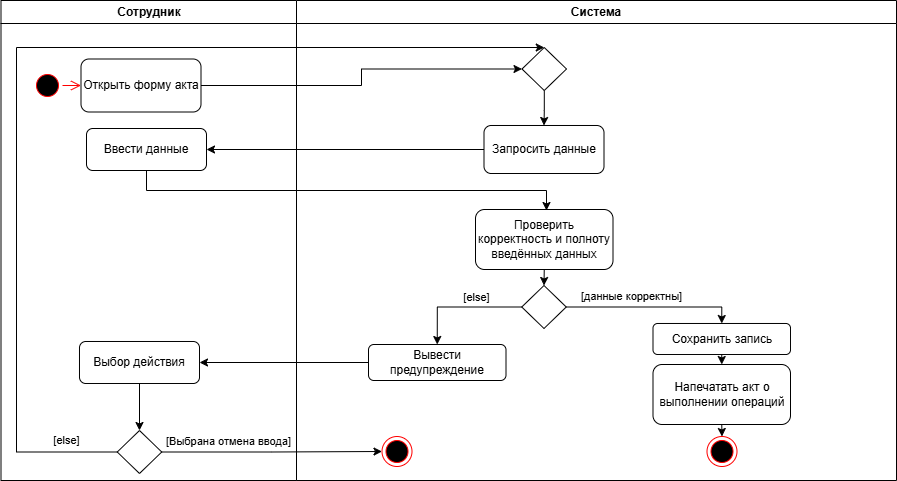

The diagram above was exported from draw.io. Its source (the exported page's mxGraphModel, read from the mxfile embedded in the PNG):
<mxGraphModel dx="815" dy="740" grid="1" gridSize="10" guides="1" tooltips="1" connect="1" arrows="1" fold="1" page="1" pageScale="1" pageWidth="1169" pageHeight="826" background="none" math="0" shadow="0">
  <root>
    <mxCell id="0" />
    <mxCell id="1" parent="0" />
    <mxCell id="2" value="Сотрудник" style="swimlane;whiteSpace=wrap;labelBackgroundColor=none;" parent="1" vertex="1">
      <mxGeometry x="164.5" y="120" width="295.5" height="480" as="geometry" />
    </mxCell>
    <mxCell id="RbjQgsKsHxSDUCNSqKNr-42" value="" style="ellipse;html=1;shape=startState;fillColor=#000000;strokeColor=#ff0000;" parent="2" vertex="1">
      <mxGeometry x="31.5" y="70" width="30" height="30" as="geometry" />
    </mxCell>
    <mxCell id="RbjQgsKsHxSDUCNSqKNr-43" value="" style="edgeStyle=orthogonalEdgeStyle;html=1;verticalAlign=bottom;endArrow=open;endSize=8;strokeColor=#ff0000;rounded=0;entryX=0;entryY=0.5;entryDx=0;entryDy=0;" parent="2" source="RbjQgsKsHxSDUCNSqKNr-42" target="RbjQgsKsHxSDUCNSqKNr-44" edge="1">
      <mxGeometry relative="1" as="geometry">
        <mxPoint x="85.5" y="57" as="targetPoint" />
      </mxGeometry>
    </mxCell>
    <mxCell id="RbjQgsKsHxSDUCNSqKNr-44" value="Открыть форму акта" style="rounded=1;whiteSpace=wrap;html=1;" parent="2" vertex="1">
      <mxGeometry x="80" y="58.5" width="120" height="53" as="geometry" />
    </mxCell>
    <mxCell id="RbjQgsKsHxSDUCNSqKNr-50" value="&lt;div&gt;Ввести данные&lt;/div&gt;" style="rounded=1;whiteSpace=wrap;html=1;" parent="2" vertex="1">
      <mxGeometry x="85.5" y="128" width="120" height="42" as="geometry" />
    </mxCell>
    <mxCell id="RbjQgsKsHxSDUCNSqKNr-69" value="Выбор действия" style="rounded=1;whiteSpace=wrap;html=1;" parent="2" vertex="1">
      <mxGeometry x="78.5" y="341" width="120" height="42" as="geometry" />
    </mxCell>
    <mxCell id="RbjQgsKsHxSDUCNSqKNr-71" style="edgeStyle=orthogonalEdgeStyle;rounded=0;orthogonalLoop=1;jettySize=auto;html=1;entryX=0.5;entryY=0;entryDx=0;entryDy=0;exitX=0.5;exitY=1;exitDx=0;exitDy=0;" parent="2" source="RbjQgsKsHxSDUCNSqKNr-69" target="RbjQgsKsHxSDUCNSqKNr-72" edge="1">
      <mxGeometry relative="1" as="geometry">
        <mxPoint x="165.5" y="400" as="sourcePoint" />
        <Array as="points" />
      </mxGeometry>
    </mxCell>
    <mxCell id="RbjQgsKsHxSDUCNSqKNr-72" value="" style="rhombus;whiteSpace=wrap;html=1;" parent="2" vertex="1">
      <mxGeometry x="116.25" y="430" width="44.5" height="43" as="geometry" />
    </mxCell>
    <mxCell id="3" value="Система" style="swimlane;whiteSpace=wrap;labelBackgroundColor=none;" parent="1" vertex="1">
      <mxGeometry x="460" y="120" width="600" height="480" as="geometry" />
    </mxCell>
    <mxCell id="RbjQgsKsHxSDUCNSqKNr-49" value="" style="edgeStyle=orthogonalEdgeStyle;rounded=0;orthogonalLoop=1;jettySize=auto;html=1;" parent="3" source="RbjQgsKsHxSDUCNSqKNr-45" target="RbjQgsKsHxSDUCNSqKNr-48" edge="1">
      <mxGeometry relative="1" as="geometry" />
    </mxCell>
    <mxCell id="RbjQgsKsHxSDUCNSqKNr-45" value="" style="rhombus;whiteSpace=wrap;html=1;" parent="3" vertex="1">
      <mxGeometry x="225.5" y="47" width="44.5" height="43" as="geometry" />
    </mxCell>
    <mxCell id="RbjQgsKsHxSDUCNSqKNr-48" value="Запросить данные" style="rounded=1;whiteSpace=wrap;html=1;" parent="3" vertex="1">
      <mxGeometry x="187.5" y="125" width="120" height="48" as="geometry" />
    </mxCell>
    <mxCell id="RbjQgsKsHxSDUCNSqKNr-57" style="edgeStyle=orthogonalEdgeStyle;rounded=0;orthogonalLoop=1;jettySize=auto;html=1;exitX=0.5;exitY=1;exitDx=0;exitDy=0;entryX=0.5;entryY=0;entryDx=0;entryDy=0;" parent="3" source="RbjQgsKsHxSDUCNSqKNr-52" target="RbjQgsKsHxSDUCNSqKNr-56" edge="1">
      <mxGeometry relative="1" as="geometry" />
    </mxCell>
    <mxCell id="RbjQgsKsHxSDUCNSqKNr-52" value="Проверить корректность и полноту введённых данных" style="rounded=1;whiteSpace=wrap;html=1;" parent="3" vertex="1">
      <mxGeometry x="179" y="209" width="137.5" height="60" as="geometry" />
    </mxCell>
    <mxCell id="RbjQgsKsHxSDUCNSqKNr-60" style="edgeStyle=orthogonalEdgeStyle;rounded=0;orthogonalLoop=1;jettySize=auto;html=1;exitX=1;exitY=0.5;exitDx=0;exitDy=0;entryX=0.5;entryY=0;entryDx=0;entryDy=0;" parent="3" source="RbjQgsKsHxSDUCNSqKNr-56" target="RbjQgsKsHxSDUCNSqKNr-59" edge="1">
      <mxGeometry relative="1" as="geometry">
        <Array as="points">
          <mxPoint x="425" y="307" />
        </Array>
      </mxGeometry>
    </mxCell>
    <mxCell id="RbjQgsKsHxSDUCNSqKNr-62" value="[данные корректны]" style="edgeLabel;html=1;align=center;verticalAlign=middle;resizable=0;points=[];" parent="RbjQgsKsHxSDUCNSqKNr-60" vertex="1" connectable="0">
      <mxGeometry x="-0.2476" y="4" relative="1" as="geometry">
        <mxPoint y="-7" as="offset" />
      </mxGeometry>
    </mxCell>
    <mxCell id="RbjQgsKsHxSDUCNSqKNr-56" value="" style="rhombus;whiteSpace=wrap;html=1;" parent="3" vertex="1">
      <mxGeometry x="225.25" y="285" width="44.5" height="43" as="geometry" />
    </mxCell>
    <mxCell id="RbjQgsKsHxSDUCNSqKNr-58" style="edgeStyle=orthogonalEdgeStyle;rounded=0;orthogonalLoop=1;jettySize=auto;html=1;exitX=0.5;exitY=1;exitDx=0;exitDy=0;entryX=0.5;entryY=0;entryDx=0;entryDy=0;" parent="3" source="RbjQgsKsHxSDUCNSqKNr-59" target="RbjQgsKsHxSDUCNSqKNr-61" edge="1">
      <mxGeometry relative="1" as="geometry">
        <mxPoint x="344.5" y="360" as="targetPoint" />
      </mxGeometry>
    </mxCell>
    <mxCell id="RbjQgsKsHxSDUCNSqKNr-59" value="Сохранить запись" style="rounded=1;whiteSpace=wrap;html=1;" parent="3" vertex="1">
      <mxGeometry x="356.5" y="323" width="137.5" height="31" as="geometry" />
    </mxCell>
    <mxCell id="RbjQgsKsHxSDUCNSqKNr-64" style="edgeStyle=orthogonalEdgeStyle;rounded=0;orthogonalLoop=1;jettySize=auto;html=1;exitX=0.5;exitY=1;exitDx=0;exitDy=0;entryX=0.5;entryY=0;entryDx=0;entryDy=0;" parent="3" source="RbjQgsKsHxSDUCNSqKNr-61" target="RbjQgsKsHxSDUCNSqKNr-63" edge="1">
      <mxGeometry relative="1" as="geometry" />
    </mxCell>
    <mxCell id="RbjQgsKsHxSDUCNSqKNr-61" value="Напечатать акт о выполнении операций" style="rounded=1;whiteSpace=wrap;html=1;" parent="3" vertex="1">
      <mxGeometry x="356.5" y="364" width="137.5" height="60" as="geometry" />
    </mxCell>
    <mxCell id="RbjQgsKsHxSDUCNSqKNr-63" value="" style="ellipse;html=1;shape=endState;fillColor=#000000;strokeColor=#ff0000;" parent="3" vertex="1">
      <mxGeometry x="410.5" y="436" width="30" height="30" as="geometry" />
    </mxCell>
    <mxCell id="RbjQgsKsHxSDUCNSqKNr-65" style="edgeStyle=orthogonalEdgeStyle;rounded=0;orthogonalLoop=1;jettySize=auto;html=1;exitX=0;exitY=0.5;exitDx=0;exitDy=0;entryX=0.5;entryY=0;entryDx=0;entryDy=0;" parent="3" source="RbjQgsKsHxSDUCNSqKNr-56" target="RbjQgsKsHxSDUCNSqKNr-67" edge="1">
      <mxGeometry relative="1" as="geometry">
        <mxPoint x="-14.5" y="328" as="sourcePoint" />
        <Array as="points">
          <mxPoint x="141" y="307" />
        </Array>
      </mxGeometry>
    </mxCell>
    <mxCell id="RbjQgsKsHxSDUCNSqKNr-66" value="[else]" style="edgeLabel;html=1;align=center;verticalAlign=middle;resizable=0;points=[];" parent="RbjQgsKsHxSDUCNSqKNr-65" vertex="1" connectable="0">
      <mxGeometry x="-0.2476" y="4" relative="1" as="geometry">
        <mxPoint y="-14" as="offset" />
      </mxGeometry>
    </mxCell>
    <mxCell id="RbjQgsKsHxSDUCNSqKNr-67" value="Вывести предупреждение" style="rounded=1;whiteSpace=wrap;html=1;" parent="3" vertex="1">
      <mxGeometry x="72" y="344" width="137.5" height="36" as="geometry" />
    </mxCell>
    <mxCell id="RbjQgsKsHxSDUCNSqKNr-74" value="" style="ellipse;html=1;shape=endState;fillColor=#000000;strokeColor=#ff0000;" parent="3" vertex="1">
      <mxGeometry x="85.5" y="436" width="30" height="30" as="geometry" />
    </mxCell>
    <mxCell id="RbjQgsKsHxSDUCNSqKNr-47" style="edgeStyle=orthogonalEdgeStyle;rounded=0;orthogonalLoop=1;jettySize=auto;html=1;exitX=1;exitY=0.5;exitDx=0;exitDy=0;entryX=0;entryY=0.5;entryDx=0;entryDy=0;" parent="1" source="RbjQgsKsHxSDUCNSqKNr-44" target="RbjQgsKsHxSDUCNSqKNr-45" edge="1">
      <mxGeometry relative="1" as="geometry" />
    </mxCell>
    <mxCell id="RbjQgsKsHxSDUCNSqKNr-51" style="edgeStyle=orthogonalEdgeStyle;rounded=0;orthogonalLoop=1;jettySize=auto;html=1;exitX=0;exitY=0.5;exitDx=0;exitDy=0;entryX=1;entryY=0.5;entryDx=0;entryDy=0;" parent="1" source="RbjQgsKsHxSDUCNSqKNr-48" target="RbjQgsKsHxSDUCNSqKNr-50" edge="1">
      <mxGeometry relative="1" as="geometry" />
    </mxCell>
    <mxCell id="RbjQgsKsHxSDUCNSqKNr-54" style="edgeStyle=orthogonalEdgeStyle;rounded=0;orthogonalLoop=1;jettySize=auto;html=1;exitX=0.5;exitY=1;exitDx=0;exitDy=0;" parent="1" source="RbjQgsKsHxSDUCNSqKNr-50" edge="1">
      <mxGeometry relative="1" as="geometry">
        <mxPoint x="310" y="284" as="sourcePoint" />
        <mxPoint x="710" y="330" as="targetPoint" />
        <Array as="points">
          <mxPoint x="310" y="310" />
          <mxPoint x="710" y="310" />
        </Array>
      </mxGeometry>
    </mxCell>
    <mxCell id="RbjQgsKsHxSDUCNSqKNr-70" style="edgeStyle=orthogonalEdgeStyle;rounded=0;orthogonalLoop=1;jettySize=auto;html=1;exitX=0;exitY=0.5;exitDx=0;exitDy=0;entryX=1;entryY=0.5;entryDx=0;entryDy=0;" parent="1" source="RbjQgsKsHxSDUCNSqKNr-67" target="RbjQgsKsHxSDUCNSqKNr-69" edge="1">
      <mxGeometry relative="1" as="geometry">
        <mxPoint x="556.5" y="483" as="sourcePoint" />
      </mxGeometry>
    </mxCell>
    <mxCell id="RbjQgsKsHxSDUCNSqKNr-75" style="edgeStyle=orthogonalEdgeStyle;rounded=0;orthogonalLoop=1;jettySize=auto;html=1;exitX=1;exitY=0.5;exitDx=0;exitDy=0;entryX=0;entryY=0.5;entryDx=0;entryDy=0;" parent="1" source="RbjQgsKsHxSDUCNSqKNr-72" target="RbjQgsKsHxSDUCNSqKNr-74" edge="1">
      <mxGeometry relative="1" as="geometry" />
    </mxCell>
    <mxCell id="RbjQgsKsHxSDUCNSqKNr-76" value="[Выбрана отмена ввода]" style="edgeLabel;html=1;align=center;verticalAlign=middle;resizable=0;points=[];" parent="RbjQgsKsHxSDUCNSqKNr-75" vertex="1" connectable="0">
      <mxGeometry x="-0.5989" y="-1" relative="1" as="geometry">
        <mxPoint x="22" y="-12" as="offset" />
      </mxGeometry>
    </mxCell>
    <mxCell id="RbjQgsKsHxSDUCNSqKNr-77" style="edgeStyle=orthogonalEdgeStyle;rounded=0;orthogonalLoop=1;jettySize=auto;html=1;exitX=0;exitY=0.5;exitDx=0;exitDy=0;entryX=0.5;entryY=0;entryDx=0;entryDy=0;" parent="1" source="RbjQgsKsHxSDUCNSqKNr-72" target="RbjQgsKsHxSDUCNSqKNr-45" edge="1">
      <mxGeometry relative="1" as="geometry">
        <Array as="points">
          <mxPoint x="180" y="572" />
          <mxPoint x="180" y="167" />
        </Array>
      </mxGeometry>
    </mxCell>
    <mxCell id="RbjQgsKsHxSDUCNSqKNr-78" value="[else]" style="edgeLabel;html=1;align=center;verticalAlign=middle;resizable=0;points=[];" parent="1" vertex="1" connectable="0">
      <mxGeometry x="649.25" y="426.5" as="geometry">
        <mxPoint x="-420" y="133" as="offset" />
      </mxGeometry>
    </mxCell>
  </root>
</mxGraphModel>